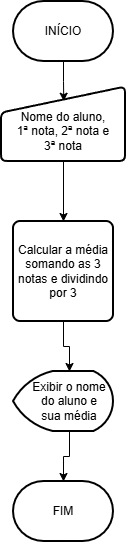

The diagram above was exported from draw.io. Its source (the exported page's mxGraphModel, read from the mxfile embedded in the PNG):
<mxGraphModel dx="1288" dy="1878" grid="1" gridSize="10" guides="1" tooltips="1" connect="1" arrows="1" fold="1" page="1" pageScale="1" pageWidth="827" pageHeight="1169" math="0" shadow="0">
  <root>
    <mxCell id="0" />
    <mxCell id="1" parent="0" />
    <mxCell id="mYIqYxcs7ieMZ44NBD_n-9" edge="1" parent="1" source="mYIqYxcs7ieMZ44NBD_n-1" style="edgeStyle=orthogonalEdgeStyle;rounded=0;orthogonalLoop=1;jettySize=auto;html=1;entryX=0.502;entryY=0.19;entryDx=0;entryDy=0;entryPerimeter=0;" target="mYIqYxcs7ieMZ44NBD_n-5" value="">
      <mxGeometry relative="1" as="geometry" />
    </mxCell>
    <mxCell id="mYIqYxcs7ieMZ44NBD_n-1" parent="1" style="strokeWidth=2;html=1;shape=mxgraph.flowchart.terminator;whiteSpace=wrap;" value="" vertex="1">
      <mxGeometry height="60" width="100" x="364" y="-920" as="geometry" />
    </mxCell>
    <mxCell id="mYIqYxcs7ieMZ44NBD_n-2" parent="1" style="text;html=1;whiteSpace=wrap;strokeColor=none;fillColor=none;align=center;verticalAlign=middle;rounded=0;" value="INÍCIO" vertex="1">
      <mxGeometry height="30" width="60" x="384" y="-905" as="geometry" />
    </mxCell>
    <mxCell id="mYIqYxcs7ieMZ44NBD_n-4" parent="1" style="rounded=1;whiteSpace=wrap;html=1;absoluteArcSize=1;arcSize=14;strokeWidth=2;" value="" vertex="1">
      <mxGeometry height="100" width="100" x="364" y="-700" as="geometry" />
    </mxCell>
    <mxCell id="mYIqYxcs7ieMZ44NBD_n-8" edge="1" parent="1" source="mYIqYxcs7ieMZ44NBD_n-5" style="edgeStyle=orthogonalEdgeStyle;rounded=0;orthogonalLoop=1;jettySize=auto;html=1;" target="mYIqYxcs7ieMZ44NBD_n-7" value="">
      <mxGeometry relative="1" as="geometry" />
    </mxCell>
    <mxCell id="mYIqYxcs7ieMZ44NBD_n-5" parent="1" style="html=1;strokeWidth=2;shape=manualInput;whiteSpace=wrap;rounded=1;size=26;arcSize=11;" value="" vertex="1">
      <mxGeometry height="74.4" width="124" x="352" y="-834.4" as="geometry" />
    </mxCell>
    <mxCell id="mYIqYxcs7ieMZ44NBD_n-6" parent="1" style="text;html=1;whiteSpace=wrap;strokeColor=none;fillColor=none;align=center;verticalAlign=middle;rounded=0;" value="Nome do aluno, 1ª nota, 2ª nota e 3ª nota" vertex="1">
      <mxGeometry height="40" width="100" x="364" y="-810" as="geometry" />
    </mxCell>
    <mxCell id="mYIqYxcs7ieMZ44NBD_n-14" edge="1" parent="1" source="mYIqYxcs7ieMZ44NBD_n-7" style="edgeStyle=orthogonalEdgeStyle;rounded=0;orthogonalLoop=1;jettySize=auto;html=1;" target="mYIqYxcs7ieMZ44NBD_n-13" value="">
      <mxGeometry relative="1" as="geometry" />
    </mxCell>
    <mxCell id="mYIqYxcs7ieMZ44NBD_n-7" parent="1" style="text;html=1;whiteSpace=wrap;strokeColor=none;fillColor=none;align=center;verticalAlign=middle;rounded=0;" value="Calcular a média somando as 3 notas e dividindo por 3" vertex="1">
      <mxGeometry height="100" width="100" x="364" y="-700" as="geometry" />
    </mxCell>
    <mxCell id="mYIqYxcs7ieMZ44NBD_n-12" parent="1" style="strokeWidth=2;html=1;shape=mxgraph.flowchart.display;whiteSpace=wrap;" value="" vertex="1">
      <mxGeometry height="60" width="100" x="364" y="-550" as="geometry" />
    </mxCell>
    <mxCell id="mYIqYxcs7ieMZ44NBD_n-17" edge="1" parent="1" source="mYIqYxcs7ieMZ44NBD_n-13" style="edgeStyle=orthogonalEdgeStyle;rounded=0;orthogonalLoop=1;jettySize=auto;html=1;entryX=0.5;entryY=0;entryDx=0;entryDy=0;entryPerimeter=0;" target="mYIqYxcs7ieMZ44NBD_n-15" value="">
      <mxGeometry relative="1" as="geometry" />
    </mxCell>
    <mxCell id="mYIqYxcs7ieMZ44NBD_n-13" parent="1" style="text;html=1;whiteSpace=wrap;strokeColor=none;fillColor=none;align=center;verticalAlign=middle;rounded=0;" value="Exibir o nome do aluno e sua média" vertex="1">
      <mxGeometry height="60" width="80" x="380" y="-550" as="geometry" />
    </mxCell>
    <mxCell id="mYIqYxcs7ieMZ44NBD_n-15" parent="1" style="strokeWidth=2;html=1;shape=mxgraph.flowchart.terminator;whiteSpace=wrap;" value="" vertex="1">
      <mxGeometry height="60" width="100" x="364" y="-440" as="geometry" />
    </mxCell>
    <mxCell id="mYIqYxcs7ieMZ44NBD_n-16" parent="1" style="text;html=1;whiteSpace=wrap;strokeColor=none;fillColor=none;align=center;verticalAlign=middle;rounded=0;" value="FIM" vertex="1">
      <mxGeometry height="30" width="60" x="384" y="-425" as="geometry" />
    </mxCell>
  </root>
</mxGraphModel>